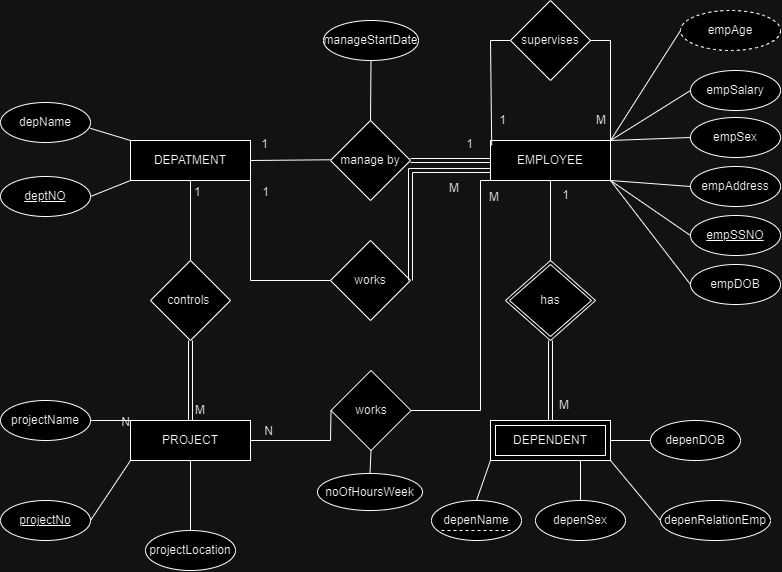

The diagram above was exported from draw.io. Its source (the exported page's mxGraphModel, read from the mxfile embedded in the PNG):
<mxGraphModel dx="2097" dy="1004" grid="1" gridSize="10" guides="1" tooltips="1" connect="1" arrows="1" fold="1" page="1" pageScale="1" pageWidth="1169" pageHeight="827" math="0" shadow="0">
  <root>
    <mxCell id="0" />
    <mxCell id="1" parent="0" />
    <mxCell id="cpnLHpahwuf8ljmfDg3--1" value="DEPATMENT" style="rounded=0;whiteSpace=wrap;html=1;direction=west;" parent="1" vertex="1">
      <mxGeometry x="290" y="250" width="120" height="40" as="geometry" />
    </mxCell>
    <mxCell id="cpnLHpahwuf8ljmfDg3--2" value="PROJECT" style="rounded=0;whiteSpace=wrap;html=1;" parent="1" vertex="1">
      <mxGeometry x="290" y="530" width="120" height="40" as="geometry" />
    </mxCell>
    <mxCell id="cpnLHpahwuf8ljmfDg3--3" value="EMPLOYEE" style="rounded=0;whiteSpace=wrap;html=1;" parent="1" vertex="1">
      <mxGeometry x="650" y="250" width="120" height="40" as="geometry" />
    </mxCell>
    <mxCell id="cpnLHpahwuf8ljmfDg3--10" value="manage by" style="rhombus;whiteSpace=wrap;html=1;" parent="1" vertex="1">
      <mxGeometry x="490" y="230" width="80" height="80" as="geometry" />
    </mxCell>
    <mxCell id="cpnLHpahwuf8ljmfDg3--21" value="controls&amp;nbsp;" style="rhombus;whiteSpace=wrap;html=1;rounded=0;" parent="1" vertex="1">
      <mxGeometry x="310" y="370" width="80" height="80" as="geometry" />
    </mxCell>
    <mxCell id="cpnLHpahwuf8ljmfDg3--25" value="DEPENDENT" style="shape=ext;margin=3;double=1;whiteSpace=wrap;html=1;align=center;rounded=0;strokeColor=default;fontFamily=Helvetica;fontSize=12;fontColor=default;fillColor=default;" parent="1" vertex="1">
      <mxGeometry x="650" y="530" width="120" height="40" as="geometry" />
    </mxCell>
    <mxCell id="cpnLHpahwuf8ljmfDg3--28" value="" style="edgeStyle=orthogonalEdgeStyle;rounded=0;orthogonalLoop=1;jettySize=auto;html=1;fontFamily=Helvetica;fontSize=12;fontColor=default;shape=link;" parent="1" source="cpnLHpahwuf8ljmfDg3--27" target="cpnLHpahwuf8ljmfDg3--25" edge="1">
      <mxGeometry relative="1" as="geometry" />
    </mxCell>
    <mxCell id="cpnLHpahwuf8ljmfDg3--27" value="has" style="shape=rhombus;double=1;perimeter=rhombusPerimeter;whiteSpace=wrap;html=1;align=center;rounded=0;strokeColor=default;fontFamily=Helvetica;fontSize=12;fontColor=default;fillColor=default;" parent="1" vertex="1">
      <mxGeometry x="665" y="370" width="90" height="80" as="geometry" />
    </mxCell>
    <mxCell id="cpnLHpahwuf8ljmfDg3--32" value="depName" style="ellipse;whiteSpace=wrap;html=1;rounded=0;strokeColor=default;fontFamily=Helvetica;fontSize=12;fontColor=default;fillColor=default;" parent="1" vertex="1">
      <mxGeometry x="160" y="212" width="90" height="40" as="geometry" />
    </mxCell>
    <mxCell id="cpnLHpahwuf8ljmfDg3--34" value="deptNO" style="ellipse;whiteSpace=wrap;html=1;rounded=0;strokeColor=default;fontFamily=Helvetica;fontSize=12;fontColor=default;fillColor=default;fontStyle=4" parent="1" vertex="1">
      <mxGeometry x="160" y="286" width="90" height="40" as="geometry" />
    </mxCell>
    <mxCell id="cpnLHpahwuf8ljmfDg3--46" value="empSalary" style="ellipse;whiteSpace=wrap;html=1;rounded=0;strokeColor=default;fontFamily=Helvetica;fontSize=12;fontColor=default;fillColor=default;" parent="1" vertex="1">
      <mxGeometry x="850" y="180" width="90" height="40" as="geometry" />
    </mxCell>
    <mxCell id="cpnLHpahwuf8ljmfDg3--47" value="empSex" style="ellipse;whiteSpace=wrap;html=1;rounded=0;strokeColor=default;fontFamily=Helvetica;fontSize=12;fontColor=default;fillColor=default;" parent="1" vertex="1">
      <mxGeometry x="850" y="227" width="90" height="40" as="geometry" />
    </mxCell>
    <mxCell id="cpnLHpahwuf8ljmfDg3--48" value="empAddress" style="ellipse;whiteSpace=wrap;html=1;rounded=0;strokeColor=default;fontFamily=Helvetica;fontSize=12;fontColor=default;fillColor=default;" parent="1" vertex="1">
      <mxGeometry x="850" y="276" width="90" height="40" as="geometry" />
    </mxCell>
    <mxCell id="cpnLHpahwuf8ljmfDg3--49" value="empSSNO" style="ellipse;whiteSpace=wrap;html=1;rounded=0;strokeColor=default;fontFamily=Helvetica;fontSize=12;fontColor=default;fillColor=default;fontStyle=4" parent="1" vertex="1">
      <mxGeometry x="850" y="325" width="90" height="40" as="geometry" />
    </mxCell>
    <mxCell id="cpnLHpahwuf8ljmfDg3--54" value="projectName" style="ellipse;whiteSpace=wrap;html=1;rounded=0;strokeColor=default;fontFamily=Helvetica;fontSize=12;fontColor=default;fillColor=default;" parent="1" vertex="1">
      <mxGeometry x="160" y="510" width="90" height="40" as="geometry" />
    </mxCell>
    <mxCell id="cpnLHpahwuf8ljmfDg3--55" value="&lt;u&gt;projectNo&lt;/u&gt;" style="ellipse;whiteSpace=wrap;html=1;rounded=0;strokeColor=default;fontFamily=Helvetica;fontSize=12;fontColor=default;fillColor=default;" parent="1" vertex="1">
      <mxGeometry x="160" y="610" width="90" height="40" as="geometry" />
    </mxCell>
    <mxCell id="cpnLHpahwuf8ljmfDg3--56" value="projectLocation" style="ellipse;whiteSpace=wrap;html=1;rounded=0;strokeColor=default;fontFamily=Helvetica;fontSize=12;fontColor=default;fillColor=default;" parent="1" vertex="1">
      <mxGeometry x="305" y="640" width="90" height="40" as="geometry" />
    </mxCell>
    <mxCell id="cpnLHpahwuf8ljmfDg3--60" value="depenName" style="ellipse;whiteSpace=wrap;html=1;rounded=0;strokeColor=default;fontFamily=Helvetica;fontSize=12;fontColor=default;fillColor=default;" parent="1" vertex="1">
      <mxGeometry x="591" y="610" width="90" height="40" as="geometry" />
    </mxCell>
    <mxCell id="cpnLHpahwuf8ljmfDg3--61" value="depenSex" style="ellipse;whiteSpace=wrap;html=1;rounded=0;strokeColor=default;fontFamily=Helvetica;fontSize=12;fontColor=default;fillColor=default;" parent="1" vertex="1">
      <mxGeometry x="695" y="610" width="90" height="40" as="geometry" />
    </mxCell>
    <mxCell id="cpnLHpahwuf8ljmfDg3--62" value="depenDOB" style="ellipse;whiteSpace=wrap;html=1;rounded=0;strokeColor=default;fontFamily=Helvetica;fontSize=12;fontColor=default;fillColor=default;" parent="1" vertex="1">
      <mxGeometry x="810" y="530" width="90" height="40" as="geometry" />
    </mxCell>
    <mxCell id="cpnLHpahwuf8ljmfDg3--63" value="depenRelationEmp" style="ellipse;whiteSpace=wrap;html=1;rounded=0;strokeColor=default;fontFamily=Helvetica;fontSize=12;fontColor=default;fillColor=default;" parent="1" vertex="1">
      <mxGeometry x="820" y="610" width="110" height="40" as="geometry" />
    </mxCell>
    <mxCell id="cpnLHpahwuf8ljmfDg3--68" value="supervises" style="rhombus;whiteSpace=wrap;html=1;rounded=0;" parent="1" vertex="1">
      <mxGeometry x="670" y="110" width="80" height="80" as="geometry" />
    </mxCell>
    <mxCell id="cpnLHpahwuf8ljmfDg3--72" value="manageStartDate" style="ellipse;whiteSpace=wrap;html=1;rounded=0;strokeColor=default;fontFamily=Helvetica;fontSize=12;fontColor=default;fillColor=default;" parent="1" vertex="1">
      <mxGeometry x="483" y="130" width="95" height="40" as="geometry" />
    </mxCell>
    <mxCell id="cpnLHpahwuf8ljmfDg3--74" value="works" style="rhombus;whiteSpace=wrap;html=1;" parent="1" vertex="1">
      <mxGeometry x="490" y="350" width="80" height="80" as="geometry" />
    </mxCell>
    <mxCell id="TCmt_dtpNxsOScfvOBvA-1" value="" style="endArrow=none;html=1;rounded=0;entryX=0;entryY=0.491;entryDx=0;entryDy=0;entryPerimeter=0;exitX=0;exitY=0.5;exitDx=0;exitDy=0;" edge="1" parent="1" source="cpnLHpahwuf8ljmfDg3--1" target="cpnLHpahwuf8ljmfDg3--10">
      <mxGeometry relative="1" as="geometry">
        <mxPoint x="420" y="280" as="sourcePoint" />
        <mxPoint x="460" y="300" as="targetPoint" />
      </mxGeometry>
    </mxCell>
    <mxCell id="TCmt_dtpNxsOScfvOBvA-2" value="" style="endArrow=none;html=1;rounded=0;exitX=0.997;exitY=0.645;exitDx=0;exitDy=0;exitPerimeter=0;entryX=1;entryY=1;entryDx=0;entryDy=0;" edge="1" parent="1" source="cpnLHpahwuf8ljmfDg3--32" target="cpnLHpahwuf8ljmfDg3--1">
      <mxGeometry relative="1" as="geometry">
        <mxPoint x="510" y="350" as="sourcePoint" />
        <mxPoint x="290" y="250" as="targetPoint" />
      </mxGeometry>
    </mxCell>
    <mxCell id="TCmt_dtpNxsOScfvOBvA-3" value="" style="endArrow=none;html=1;rounded=0;exitX=1;exitY=0.5;exitDx=0;exitDy=0;entryX=1;entryY=0;entryDx=0;entryDy=0;" edge="1" parent="1" source="cpnLHpahwuf8ljmfDg3--34" target="cpnLHpahwuf8ljmfDg3--1">
      <mxGeometry relative="1" as="geometry">
        <mxPoint x="260" y="246" as="sourcePoint" />
        <mxPoint x="300" y="260" as="targetPoint" />
      </mxGeometry>
    </mxCell>
    <mxCell id="TCmt_dtpNxsOScfvOBvA-6" value="" style="endArrow=none;html=1;rounded=0;entryX=0;entryY=0.5;entryDx=0;entryDy=0;entryPerimeter=0;exitX=0;exitY=0.5;exitDx=0;exitDy=0;" edge="1" parent="1" source="cpnLHpahwuf8ljmfDg3--1" target="cpnLHpahwuf8ljmfDg3--74">
      <mxGeometry relative="1" as="geometry">
        <mxPoint x="430" y="290" as="sourcePoint" />
        <mxPoint x="510" y="289" as="targetPoint" />
        <Array as="points">
          <mxPoint x="410" y="390" />
        </Array>
      </mxGeometry>
    </mxCell>
    <mxCell id="TCmt_dtpNxsOScfvOBvA-9" value="" style="endArrow=none;html=1;rounded=0;entryX=0.5;entryY=0;entryDx=0;entryDy=0;exitX=0.5;exitY=1;exitDx=0;exitDy=0;" edge="1" parent="1" source="cpnLHpahwuf8ljmfDg3--72" target="cpnLHpahwuf8ljmfDg3--10">
      <mxGeometry relative="1" as="geometry">
        <mxPoint x="420" y="280" as="sourcePoint" />
        <mxPoint x="500" y="279" as="targetPoint" />
      </mxGeometry>
    </mxCell>
    <mxCell id="TCmt_dtpNxsOScfvOBvA-10" value="" style="endArrow=none;html=1;rounded=0;entryX=0.01;entryY=0.124;entryDx=0;entryDy=0;exitX=0;exitY=0.5;exitDx=0;exitDy=0;entryPerimeter=0;" edge="1" parent="1" source="cpnLHpahwuf8ljmfDg3--68" target="cpnLHpahwuf8ljmfDg3--3">
      <mxGeometry relative="1" as="geometry">
        <mxPoint x="540" y="180" as="sourcePoint" />
        <mxPoint x="540" y="240" as="targetPoint" />
        <Array as="points">
          <mxPoint x="650" y="150" />
        </Array>
      </mxGeometry>
    </mxCell>
    <mxCell id="TCmt_dtpNxsOScfvOBvA-11" value="" style="endArrow=none;html=1;rounded=0;entryX=1;entryY=0;entryDx=0;entryDy=0;exitX=1;exitY=0.5;exitDx=0;exitDy=0;" edge="1" parent="1" source="cpnLHpahwuf8ljmfDg3--68" target="cpnLHpahwuf8ljmfDg3--3">
      <mxGeometry relative="1" as="geometry">
        <mxPoint x="680" y="160" as="sourcePoint" />
        <mxPoint x="661" y="265" as="targetPoint" />
        <Array as="points">
          <mxPoint x="770" y="150" />
        </Array>
      </mxGeometry>
    </mxCell>
    <mxCell id="TCmt_dtpNxsOScfvOBvA-12" value="" style="endArrow=none;html=1;rounded=0;exitX=1;exitY=0;exitDx=0;exitDy=0;entryX=0;entryY=0.5;entryDx=0;entryDy=0;" edge="1" parent="1" source="cpnLHpahwuf8ljmfDg3--3" target="cpnLHpahwuf8ljmfDg3--46">
      <mxGeometry relative="1" as="geometry">
        <mxPoint x="810" y="212" as="sourcePoint" />
        <mxPoint x="850" y="224" as="targetPoint" />
      </mxGeometry>
    </mxCell>
    <mxCell id="TCmt_dtpNxsOScfvOBvA-13" value="" style="endArrow=none;html=1;rounded=0;exitX=1;exitY=0;exitDx=0;exitDy=0;entryX=0;entryY=0.5;entryDx=0;entryDy=0;" edge="1" parent="1" source="cpnLHpahwuf8ljmfDg3--3" target="cpnLHpahwuf8ljmfDg3--47">
      <mxGeometry relative="1" as="geometry">
        <mxPoint x="780" y="260" as="sourcePoint" />
        <mxPoint x="860" y="210" as="targetPoint" />
      </mxGeometry>
    </mxCell>
    <mxCell id="TCmt_dtpNxsOScfvOBvA-14" value="" style="endArrow=none;html=1;rounded=0;exitX=1;exitY=1;exitDx=0;exitDy=0;entryX=0;entryY=0.5;entryDx=0;entryDy=0;" edge="1" parent="1" source="cpnLHpahwuf8ljmfDg3--3" target="cpnLHpahwuf8ljmfDg3--48">
      <mxGeometry relative="1" as="geometry">
        <mxPoint x="780" y="260" as="sourcePoint" />
        <mxPoint x="860" y="260" as="targetPoint" />
      </mxGeometry>
    </mxCell>
    <mxCell id="TCmt_dtpNxsOScfvOBvA-15" value="" style="endArrow=none;html=1;rounded=0;exitX=1;exitY=1;exitDx=0;exitDy=0;entryX=0;entryY=0.5;entryDx=0;entryDy=0;" edge="1" parent="1" source="cpnLHpahwuf8ljmfDg3--3" target="cpnLHpahwuf8ljmfDg3--49">
      <mxGeometry relative="1" as="geometry">
        <mxPoint x="780" y="300" as="sourcePoint" />
        <mxPoint x="860" y="310" as="targetPoint" />
      </mxGeometry>
    </mxCell>
    <mxCell id="TCmt_dtpNxsOScfvOBvA-16" value="" style="endArrow=none;html=1;rounded=0;exitX=0.5;exitY=1;exitDx=0;exitDy=0;entryX=0.5;entryY=0;entryDx=0;entryDy=0;" edge="1" parent="1" source="cpnLHpahwuf8ljmfDg3--3" target="cpnLHpahwuf8ljmfDg3--27">
      <mxGeometry relative="1" as="geometry">
        <mxPoint x="780" y="300" as="sourcePoint" />
        <mxPoint x="860" y="355" as="targetPoint" />
      </mxGeometry>
    </mxCell>
    <mxCell id="TCmt_dtpNxsOScfvOBvA-18" value="" style="endArrow=none;html=1;rounded=0;exitX=1;exitY=0.5;exitDx=0;exitDy=0;entryX=0;entryY=0.5;entryDx=0;entryDy=0;" edge="1" parent="1" source="cpnLHpahwuf8ljmfDg3--25" target="cpnLHpahwuf8ljmfDg3--62">
      <mxGeometry relative="1" as="geometry">
        <mxPoint x="790" y="420" as="sourcePoint" />
        <mxPoint x="790" y="500" as="targetPoint" />
      </mxGeometry>
    </mxCell>
    <mxCell id="TCmt_dtpNxsOScfvOBvA-19" value="" style="endArrow=none;html=1;rounded=0;exitX=1;exitY=1;exitDx=0;exitDy=0;entryX=0;entryY=0.5;entryDx=0;entryDy=0;" edge="1" parent="1" source="cpnLHpahwuf8ljmfDg3--25" target="cpnLHpahwuf8ljmfDg3--63">
      <mxGeometry relative="1" as="geometry">
        <mxPoint x="780" y="560" as="sourcePoint" />
        <mxPoint x="820" y="560" as="targetPoint" />
      </mxGeometry>
    </mxCell>
    <mxCell id="TCmt_dtpNxsOScfvOBvA-20" value="" style="endArrow=none;html=1;rounded=0;exitX=0.75;exitY=1;exitDx=0;exitDy=0;entryX=0.5;entryY=0;entryDx=0;entryDy=0;" edge="1" parent="1" source="cpnLHpahwuf8ljmfDg3--25" target="cpnLHpahwuf8ljmfDg3--61">
      <mxGeometry relative="1" as="geometry">
        <mxPoint x="780" y="580" as="sourcePoint" />
        <mxPoint x="830" y="630" as="targetPoint" />
      </mxGeometry>
    </mxCell>
    <mxCell id="TCmt_dtpNxsOScfvOBvA-21" value="" style="endArrow=none;html=1;rounded=0;exitX=0;exitY=1;exitDx=0;exitDy=0;entryX=0.5;entryY=0;entryDx=0;entryDy=0;" edge="1" parent="1" source="cpnLHpahwuf8ljmfDg3--25" target="cpnLHpahwuf8ljmfDg3--60">
      <mxGeometry relative="1" as="geometry">
        <mxPoint x="750" y="580" as="sourcePoint" />
        <mxPoint x="750" y="620" as="targetPoint" />
      </mxGeometry>
    </mxCell>
    <mxCell id="TCmt_dtpNxsOScfvOBvA-23" value="" style="endArrow=none;dashed=1;html=1;rounded=0;" edge="1" parent="1">
      <mxGeometry width="50" height="50" relative="1" as="geometry">
        <mxPoint x="601" y="640" as="sourcePoint" />
        <mxPoint x="671" y="640" as="targetPoint" />
      </mxGeometry>
    </mxCell>
    <mxCell id="TCmt_dtpNxsOScfvOBvA-24" value="" style="endArrow=none;html=1;rounded=0;exitX=0.5;exitY=1;exitDx=0;exitDy=0;entryX=0.5;entryY=0;entryDx=0;entryDy=0;" edge="1" parent="1" source="cpnLHpahwuf8ljmfDg3--2" target="cpnLHpahwuf8ljmfDg3--56">
      <mxGeometry relative="1" as="geometry">
        <mxPoint x="404" y="590" as="sourcePoint" />
        <mxPoint x="390" y="630" as="targetPoint" />
      </mxGeometry>
    </mxCell>
    <mxCell id="TCmt_dtpNxsOScfvOBvA-26" value="" style="endArrow=none;html=1;rounded=0;exitX=0;exitY=1;exitDx=0;exitDy=0;entryX=1;entryY=0.5;entryDx=0;entryDy=0;" edge="1" parent="1" source="cpnLHpahwuf8ljmfDg3--2" target="cpnLHpahwuf8ljmfDg3--55">
      <mxGeometry relative="1" as="geometry">
        <mxPoint x="360" y="580" as="sourcePoint" />
        <mxPoint x="365" y="650" as="targetPoint" />
      </mxGeometry>
    </mxCell>
    <mxCell id="TCmt_dtpNxsOScfvOBvA-27" value="" style="endArrow=none;html=1;rounded=0;exitX=0;exitY=0;exitDx=0;exitDy=0;entryX=1;entryY=0.5;entryDx=0;entryDy=0;" edge="1" parent="1" source="cpnLHpahwuf8ljmfDg3--2" target="cpnLHpahwuf8ljmfDg3--54">
      <mxGeometry relative="1" as="geometry">
        <mxPoint x="300" y="580" as="sourcePoint" />
        <mxPoint x="258" y="629" as="targetPoint" />
      </mxGeometry>
    </mxCell>
    <mxCell id="TCmt_dtpNxsOScfvOBvA-29" value="" style="endArrow=none;html=1;rounded=0;exitX=0.5;exitY=0;exitDx=0;exitDy=0;entryX=0.5;entryY=0;entryDx=0;entryDy=0;" edge="1" parent="1" source="cpnLHpahwuf8ljmfDg3--21" target="cpnLHpahwuf8ljmfDg3--1">
      <mxGeometry relative="1" as="geometry">
        <mxPoint x="360" y="385" as="sourcePoint" />
        <mxPoint x="360" y="305" as="targetPoint" />
      </mxGeometry>
    </mxCell>
    <mxCell id="TCmt_dtpNxsOScfvOBvA-30" value="1" style="resizable=0;html=1;whiteSpace=wrap;align=left;verticalAlign=bottom;" connectable="0" vertex="1" parent="1">
      <mxGeometry x="352" y="310" as="geometry" />
    </mxCell>
    <mxCell id="TCmt_dtpNxsOScfvOBvA-31" value="M" style="resizable=0;html=1;whiteSpace=wrap;align=left;verticalAlign=bottom;" connectable="0" vertex="1" parent="1">
      <mxGeometry x="353" y="528" as="geometry" />
    </mxCell>
    <mxCell id="TCmt_dtpNxsOScfvOBvA-33" value="empDOB" style="ellipse;whiteSpace=wrap;html=1;rounded=0;strokeColor=default;fontFamily=Helvetica;fontSize=12;fontColor=default;fillColor=default;" vertex="1" parent="1">
      <mxGeometry x="850" y="374" width="90" height="40" as="geometry" />
    </mxCell>
    <mxCell id="TCmt_dtpNxsOScfvOBvA-34" value="" style="endArrow=none;html=1;rounded=0;exitX=1;exitY=1;exitDx=0;exitDy=0;entryX=0;entryY=0.5;entryDx=0;entryDy=0;" edge="1" parent="1" target="TCmt_dtpNxsOScfvOBvA-33" source="cpnLHpahwuf8ljmfDg3--3">
      <mxGeometry relative="1" as="geometry">
        <mxPoint x="810" y="394" as="sourcePoint" />
        <mxPoint x="830" y="344" as="targetPoint" />
      </mxGeometry>
    </mxCell>
    <mxCell id="TCmt_dtpNxsOScfvOBvA-35" value="empAge" style="ellipse;whiteSpace=wrap;html=1;align=center;dashed=1;" vertex="1" parent="1">
      <mxGeometry x="840" y="120" width="100" height="40" as="geometry" />
    </mxCell>
    <mxCell id="TCmt_dtpNxsOScfvOBvA-36" value="" style="endArrow=none;html=1;rounded=0;exitX=1;exitY=0;exitDx=0;exitDy=0;entryX=0;entryY=0.5;entryDx=0;entryDy=0;" edge="1" parent="1" source="cpnLHpahwuf8ljmfDg3--3" target="TCmt_dtpNxsOScfvOBvA-35">
      <mxGeometry relative="1" as="geometry">
        <mxPoint x="780" y="260" as="sourcePoint" />
        <mxPoint x="860" y="210" as="targetPoint" />
      </mxGeometry>
    </mxCell>
    <mxCell id="TCmt_dtpNxsOScfvOBvA-37" value="works" style="rhombus;whiteSpace=wrap;html=1;" vertex="1" parent="1">
      <mxGeometry x="490.5" y="480" width="80" height="80" as="geometry" />
    </mxCell>
    <mxCell id="TCmt_dtpNxsOScfvOBvA-38" value="" style="endArrow=none;html=1;rounded=0;entryX=0;entryY=0.5;entryDx=0;entryDy=0;entryPerimeter=0;exitX=1;exitY=0.5;exitDx=0;exitDy=0;" edge="1" parent="1" target="TCmt_dtpNxsOScfvOBvA-37" source="cpnLHpahwuf8ljmfDg3--2">
      <mxGeometry relative="1" as="geometry">
        <mxPoint x="410.5" y="400" as="sourcePoint" />
        <mxPoint x="510.5" y="419" as="targetPoint" />
        <Array as="points">
          <mxPoint x="490" y="550" />
        </Array>
      </mxGeometry>
    </mxCell>
    <mxCell id="TCmt_dtpNxsOScfvOBvA-39" value="" style="endArrow=none;html=1;rounded=0;entryX=0;entryY=1;entryDx=0;entryDy=0;exitX=1;exitY=0.5;exitDx=0;exitDy=0;" edge="1" parent="1" source="TCmt_dtpNxsOScfvOBvA-37" target="cpnLHpahwuf8ljmfDg3--3">
      <mxGeometry relative="1" as="geometry">
        <mxPoint x="440.5" y="430" as="sourcePoint" />
        <mxPoint x="650.5" y="400" as="targetPoint" />
        <Array as="points">
          <mxPoint x="640" y="520" />
          <mxPoint x="640" y="290" />
        </Array>
      </mxGeometry>
    </mxCell>
    <mxCell id="TCmt_dtpNxsOScfvOBvA-40" value="" style="shape=link;html=1;rounded=0;exitX=1;exitY=0.5;exitDx=0;exitDy=0;entryX=0;entryY=0.75;entryDx=0;entryDy=0;" edge="1" parent="1" source="cpnLHpahwuf8ljmfDg3--74" target="cpnLHpahwuf8ljmfDg3--3">
      <mxGeometry relative="1" as="geometry">
        <mxPoint x="450" y="280" as="sourcePoint" />
        <mxPoint x="610" y="280" as="targetPoint" />
        <Array as="points">
          <mxPoint x="570" y="280" />
        </Array>
      </mxGeometry>
    </mxCell>
    <object label="M" id="TCmt_dtpNxsOScfvOBvA-41">
      <mxCell style="resizable=0;html=1;whiteSpace=wrap;align=right;verticalAlign=bottom;" connectable="0" vertex="1" parent="TCmt_dtpNxsOScfvOBvA-40">
        <mxGeometry x="1" relative="1" as="geometry">
          <mxPoint x="-30" y="26" as="offset" />
        </mxGeometry>
      </mxCell>
    </object>
    <mxCell id="TCmt_dtpNxsOScfvOBvA-42" value="" style="shape=link;html=1;rounded=0;exitX=0.5;exitY=0;exitDx=0;exitDy=0;entryX=0.5;entryY=1;entryDx=0;entryDy=0;" edge="1" parent="1" source="cpnLHpahwuf8ljmfDg3--2" target="cpnLHpahwuf8ljmfDg3--21">
      <mxGeometry relative="1" as="geometry">
        <mxPoint x="420" y="570" as="sourcePoint" />
        <mxPoint x="500" y="460" as="targetPoint" />
        <Array as="points" />
      </mxGeometry>
    </mxCell>
    <mxCell id="TCmt_dtpNxsOScfvOBvA-43" value="N" style="resizable=0;html=1;whiteSpace=wrap;align=right;verticalAlign=bottom;" connectable="0" vertex="1" parent="TCmt_dtpNxsOScfvOBvA-42">
      <mxGeometry x="1" relative="1" as="geometry">
        <mxPoint x="-59" y="90" as="offset" />
      </mxGeometry>
    </mxCell>
    <mxCell id="TCmt_dtpNxsOScfvOBvA-44" value="" style="shape=link;html=1;rounded=0;exitX=0;exitY=0.5;exitDx=0;exitDy=0;entryX=1;entryY=0.5;entryDx=0;entryDy=0;" edge="1" parent="1" source="cpnLHpahwuf8ljmfDg3--3" target="cpnLHpahwuf8ljmfDg3--10">
      <mxGeometry relative="1" as="geometry">
        <mxPoint x="460" y="510" as="sourcePoint" />
        <mxPoint x="460" y="430" as="targetPoint" />
        <Array as="points" />
      </mxGeometry>
    </mxCell>
    <mxCell id="TCmt_dtpNxsOScfvOBvA-45" value="1" style="resizable=0;html=1;whiteSpace=wrap;align=right;verticalAlign=bottom;" connectable="0" vertex="1" parent="TCmt_dtpNxsOScfvOBvA-44">
      <mxGeometry x="1" relative="1" as="geometry">
        <mxPoint x="-140" y="40" as="offset" />
      </mxGeometry>
    </mxCell>
    <object label="M" id="klslSulgDRm_iJpl-Aas-1">
      <mxCell style="resizable=0;html=1;whiteSpace=wrap;align=right;verticalAlign=bottom;" connectable="0" vertex="1" parent="1">
        <mxGeometry x="630" y="316.0000000000002" as="geometry">
          <mxPoint x="30" y="-1" as="offset" />
        </mxGeometry>
      </mxCell>
    </object>
    <object label="N" id="klslSulgDRm_iJpl-Aas-2">
      <mxCell style="resizable=0;html=1;whiteSpace=wrap;align=right;verticalAlign=bottom;" connectable="0" vertex="1" parent="1">
        <mxGeometry x="480" y="350.0000000000002" as="geometry">
          <mxPoint x="-46" y="199" as="offset" />
        </mxGeometry>
      </mxCell>
    </object>
    <mxCell id="klslSulgDRm_iJpl-Aas-3" value="noOfHoursWeek" style="ellipse;whiteSpace=wrap;html=1;rounded=0;strokeColor=default;fontFamily=Helvetica;fontSize=12;fontColor=default;fillColor=default;" vertex="1" parent="1">
      <mxGeometry x="477" y="583" width="105" height="37" as="geometry" />
    </mxCell>
    <mxCell id="klslSulgDRm_iJpl-Aas-4" value="" style="endArrow=none;html=1;rounded=0;exitX=0.5;exitY=1;exitDx=0;exitDy=0;entryX=0.5;entryY=0;entryDx=0;entryDy=0;" edge="1" parent="1" target="klslSulgDRm_iJpl-Aas-3" source="TCmt_dtpNxsOScfvOBvA-37">
      <mxGeometry relative="1" as="geometry">
        <mxPoint x="530" y="560" as="sourcePoint" />
        <mxPoint x="570" y="620" as="targetPoint" />
      </mxGeometry>
    </mxCell>
    <object label="1" id="klslSulgDRm_iJpl-Aas-5">
      <mxCell style="resizable=0;html=1;whiteSpace=wrap;align=right;verticalAlign=bottom;" connectable="0" vertex="1" parent="1">
        <mxGeometry x="630" y="316.0000000000002" as="geometry">
          <mxPoint x="37" y="-78" as="offset" />
        </mxGeometry>
      </mxCell>
    </object>
    <object label="M" id="klslSulgDRm_iJpl-Aas-6">
      <mxCell style="resizable=0;html=1;whiteSpace=wrap;align=right;verticalAlign=bottom;" connectable="0" vertex="1" parent="1">
        <mxGeometry x="730" y="316.0000000000002" as="geometry">
          <mxPoint x="37" y="-78" as="offset" />
        </mxGeometry>
      </mxCell>
    </object>
    <object label="1" id="klslSulgDRm_iJpl-Aas-7">
      <mxCell style="resizable=0;html=1;whiteSpace=wrap;align=right;verticalAlign=bottom;" connectable="0" vertex="1" parent="1">
        <mxGeometry x="636" y="310.0000000000002" as="geometry">
          <mxPoint x="94" y="3" as="offset" />
        </mxGeometry>
      </mxCell>
    </object>
    <object label="M" id="klslSulgDRm_iJpl-Aas-8">
      <mxCell style="resizable=0;html=1;whiteSpace=wrap;align=right;verticalAlign=bottom;" connectable="0" vertex="1" parent="1">
        <mxGeometry x="636" y="520.0000000000002" as="geometry">
          <mxPoint x="94" y="3" as="offset" />
        </mxGeometry>
      </mxCell>
    </object>
    <mxCell id="klslSulgDRm_iJpl-Aas-9" value="1" style="resizable=0;html=1;whiteSpace=wrap;align=right;verticalAlign=bottom;" connectable="0" vertex="1" parent="1">
      <mxGeometry x="440" y="320.0000000000002" as="geometry">
        <mxPoint x="-11" y="-58" as="offset" />
      </mxGeometry>
    </mxCell>
    <mxCell id="klslSulgDRm_iJpl-Aas-10" value="1" style="resizable=0;html=1;whiteSpace=wrap;align=right;verticalAlign=bottom;" connectable="0" vertex="1" parent="1">
      <mxGeometry x="450" y="324.0000000000002" as="geometry">
        <mxPoint x="184" y="-62" as="offset" />
      </mxGeometry>
    </mxCell>
  </root>
</mxGraphModel>